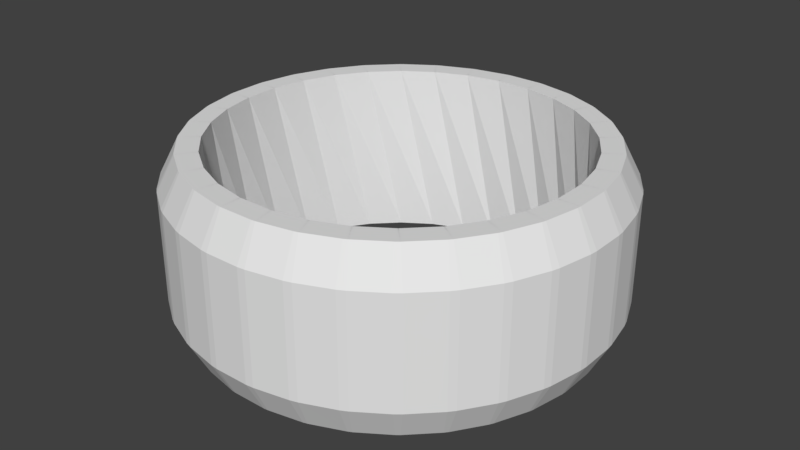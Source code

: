 # Source: Tire.blend  (saved by Blender 2.79.0; exported with 4.5.12 LTS)
import bpy
from mathutils import Matrix  # noqa: F401  (used for matrix-valued properties, if any)

bpy.ops.wm.read_factory_settings(use_empty=True)
scene = bpy.context.scene
scene.name = 'Scene'

# ---- collections
col_collection_1 = bpy.data.collections.new('Collection 1'); scene.collection.children.link(col_collection_1)

# ---- world
world_world = bpy.data.worlds.new('World'); scene.world = world_world
world_world.color = (0.05088, 0.05088, 0.05088)
world_world.use_sun_shadow = False
world_world.sun_shadow_jitter_overblur = 0.0
world_world.cycles.sampling_method = 'MANUAL'

# ---- meshes
me_cylinder_001 = bpy.data.meshes.new('Cylinder.001')
me_cylinder_001.from_pydata([(0.08046, 0.9112, -0.2114), (-0.08046, 0.9112, -0.2114), (-0.08007, 0.9921, -0.1309), (0.08007, 0.9921, -0.1309), (0.08046, 0.9112, 0.2114), (0.08007, 0.9921, 0.1309), (-0.08007, 0.9921, 0.1309), (-0.08046, 0.9112, 0.2114), (0.09886, 0.9094, -0.2114), (0.115, 0.9887, -0.1309), (0.2721, 0.9574, -0.1309), (0.2567, 0.878, -0.2114), (0.09886, 0.9094, 0.2114), (0.2567, 0.878, 0.2114), (0.2721, 0.9574, 0.1309), (0.115, 0.9887, 0.1309), (0.2744, 0.8727, -0.2114), (0.3057, 0.9472, -0.1309), (0.4536, 0.886, -0.1309), (0.423, 0.8111, -0.2114), (0.2744, 0.8727, 0.2114), (0.423, 0.8111, 0.2114), (0.4536, 0.886, 0.1309), (0.3057, 0.9472, 0.1309), (0.4394, 0.8024, -0.2114), (0.4846, 0.8694, -0.1309), (0.6178, 0.7804, -0.1309), (0.5731, 0.713, -0.2114), (0.4394, 0.8024, 0.2114), (0.5731, 0.713, 0.2114), (0.6178, 0.7804, 0.1309), (0.4846, 0.8694, 0.1309), (0.5874, 0.7012, -0.2114), (0.6449, 0.7581, -0.1309), (0.7581, 0.6449, -0.1309), (0.7012, 0.5874, -0.2114), (0.5874, 0.7012, 0.2114), (0.7012, 0.5874, 0.2114), (0.7581, 0.6449, 0.1309), (0.6449, 0.7581, 0.1309), (0.713, 0.5731, -0.2114), (0.7804, 0.6178, -0.1309), (0.8694, 0.4846, -0.1309), (0.8024, 0.4394, -0.2114), (0.713, 0.5731, 0.2114), (0.8024, 0.4394, 0.2114), (0.8694, 0.4846, 0.1309), (0.7804, 0.6178, 0.1309), (0.8111, 0.423, -0.2114), (0.886, 0.4536, -0.1309), (0.9472, 0.3057, -0.1309), (0.8727, 0.2744, -0.2114), (0.8111, 0.423, 0.2114), (0.8727, 0.2744, 0.2114), (0.9472, 0.3057, 0.1309), (0.886, 0.4536, 0.1309), (0.878, 0.2567, -0.2114), (0.9574, 0.2721, -0.1309), (0.9887, 0.115, -0.1309), (0.9094, 0.09886, -0.2114), (0.878, 0.2567, 0.2114), (0.9094, 0.09886, 0.2114), (0.9887, 0.115, 0.1309), (0.9574, 0.2721, 0.1309), (0.9112, 0.08046, -0.2114), (0.9921, 0.08007, -0.1309), (0.9921, -0.08007, -0.1309), (0.9112, -0.08046, -0.2114), (0.9112, 0.08046, 0.2114), (0.9112, -0.08046, 0.2114), (0.9921, -0.08007, 0.1309), (0.9921, 0.08007, 0.1309), (0.9094, -0.09886, -0.2114), (0.9887, -0.115, -0.1309), (0.9574, -0.2721, -0.1309), (0.878, -0.2567, -0.2114), (0.9094, -0.09886, 0.2114), (0.878, -0.2567, 0.2114), (0.9574, -0.2721, 0.1309), (0.9887, -0.115, 0.1309), (0.8727, -0.2744, -0.2114), (0.9472, -0.3057, -0.1309), (0.886, -0.4536, -0.1309), (0.8111, -0.423, -0.2114), (0.8727, -0.2744, 0.2114), (0.8111, -0.423, 0.2114), (0.886, -0.4536, 0.1309), (0.9472, -0.3057, 0.1309), (0.8024, -0.4394, -0.2114), (0.8694, -0.4846, -0.1309), (0.7804, -0.6178, -0.1309), (0.713, -0.5731, -0.2114), (0.8024, -0.4394, 0.2114), (0.713, -0.5731, 0.2114), (0.7804, -0.6178, 0.1309), (0.8694, -0.4846, 0.1309), (0.7012, -0.5874, -0.2114), (0.7581, -0.6449, -0.1309), (0.6449, -0.7581, -0.1309), (0.5874, -0.7012, -0.2114), (0.7012, -0.5874, 0.2114), (0.5874, -0.7012, 0.2114), (0.6449, -0.7581, 0.1309), (0.7581, -0.6449, 0.1309), (0.5731, -0.713, -0.2114), (0.6178, -0.7804, -0.1309), (0.4846, -0.8694, -0.1309), (0.4394, -0.8024, -0.2114), (0.5731, -0.713, 0.2114), (0.4394, -0.8024, 0.2114), (0.4846, -0.8694, 0.1309), (0.6178, -0.7804, 0.1309), (0.423, -0.8111, -0.2114), (0.4536, -0.886, -0.1309), (0.3057, -0.9472, -0.1309), (0.2744, -0.8727, -0.2114), (0.423, -0.8111, 0.2114), (0.2744, -0.8727, 0.2114), (0.3057, -0.9472, 0.1309), (0.4536, -0.886, 0.1309), (0.2567, -0.878, -0.2114), (0.2721, -0.9574, -0.1309), (0.115, -0.9887, -0.1309), (0.09886, -0.9094, -0.2114), (0.2567, -0.878, 0.2114), (0.09886, -0.9094, 0.2114), (0.115, -0.9887, 0.1309), (0.2721, -0.9574, 0.1309), (0.08046, -0.9112, -0.2114), (0.08007, -0.9921, -0.1309), (-0.08007, -0.9921, -0.1309), (-0.08046, -0.9112, -0.2114), (0.08046, -0.9112, 0.2114), (-0.08046, -0.9112, 0.2114), (-0.08007, -0.9921, 0.1309), (0.08007, -0.9921, 0.1309), (-0.09886, -0.9094, -0.2114), (-0.115, -0.9887, -0.1309), (-0.2721, -0.9574, -0.1309), (-0.2567, -0.878, -0.2114), (-0.09886, -0.9094, 0.2114), (-0.2567, -0.878, 0.2114), (-0.2721, -0.9574, 0.1309), (-0.115, -0.9887, 0.1309), (-0.2744, -0.8727, -0.2114), (-0.3057, -0.9472, -0.1309), (-0.4536, -0.886, -0.1309), (-0.423, -0.8111, -0.2114), (-0.2744, -0.8727, 0.2114), (-0.423, -0.8111, 0.2114), (-0.4536, -0.886, 0.1309), (-0.3057, -0.9472, 0.1309), (-0.4394, -0.8024, -0.2114), (-0.4846, -0.8694, -0.1309), (-0.6178, -0.7804, -0.1309), (-0.5731, -0.713, -0.2114), (-0.4394, -0.8024, 0.2114), (-0.5731, -0.713, 0.2114), (-0.6178, -0.7804, 0.1309), (-0.4846, -0.8694, 0.1309), (-0.5874, -0.7012, -0.2114), (-0.6449, -0.7581, -0.1309), (-0.7581, -0.6449, -0.1309), (-0.7012, -0.5874, -0.2114), (-0.5874, -0.7012, 0.2114), (-0.7012, -0.5874, 0.2114), (-0.7581, -0.6449, 0.1309), (-0.6449, -0.7581, 0.1309), (-0.713, -0.5731, -0.2114), (-0.7804, -0.6178, -0.1309), (-0.8694, -0.4846, -0.1309), (-0.8024, -0.4394, -0.2114), (-0.713, -0.5731, 0.2114), (-0.8024, -0.4394, 0.2114), (-0.8694, -0.4846, 0.1309), (-0.7804, -0.6178, 0.1309), (-0.8111, -0.423, -0.2114), (-0.886, -0.4536, -0.1309), (-0.9472, -0.3057, -0.1309), (-0.8727, -0.2744, -0.2114), (-0.8111, -0.423, 0.2114), (-0.8727, -0.2744, 0.2114), (-0.9472, -0.3057, 0.1309), (-0.886, -0.4536, 0.1309), (-0.878, -0.2567, -0.2114), (-0.9574, -0.2721, -0.1309), (-0.9887, -0.115, -0.1309), (-0.9094, -0.09886, -0.2114), (-0.878, -0.2567, 0.2114), (-0.9094, -0.09886, 0.2114), (-0.9887, -0.115, 0.1309), (-0.9574, -0.2721, 0.1309), (-0.9112, -0.08045, -0.2114), (-0.9921, -0.08007, -0.1309), (-0.9921, 0.08007, -0.1309), (-0.9112, 0.08046, -0.2114), (-0.9112, -0.08045, 0.2114), (-0.9112, 0.08046, 0.2114), (-0.9921, 0.08007, 0.1309), (-0.9921, -0.08007, 0.1309), (-0.9094, 0.09886, -0.2114), (-0.9887, 0.115, -0.1309), (-0.9574, 0.2721, -0.1309), (-0.878, 0.2567, -0.2114), (-0.9094, 0.09886, 0.2114), (-0.878, 0.2567, 0.2114), (-0.9574, 0.2721, 0.1309), (-0.9887, 0.115, 0.1309), (-0.8727, 0.2744, -0.2114), (-0.9472, 0.3057, -0.1309), (-0.886, 0.4536, -0.1309), (-0.8111, 0.423, -0.2114), (-0.8727, 0.2744, 0.2114), (-0.8111, 0.423, 0.2114), (-0.886, 0.4536, 0.1309), (-0.9472, 0.3057, 0.1309), (-0.8024, 0.4394, -0.2114), (-0.8694, 0.4846, -0.1309), (-0.7804, 0.6178, -0.1309), (-0.713, 0.5732, -0.2114), (-0.8024, 0.4394, 0.2114), (-0.713, 0.5732, 0.2114), (-0.7804, 0.6178, 0.1309), (-0.8694, 0.4846, 0.1309), (-0.7012, 0.5874, -0.2114), (-0.7581, 0.6449, -0.1309), (-0.6449, 0.7581, -0.1309), (-0.5874, 0.7012, -0.2114), (-0.7012, 0.5874, 0.2114), (-0.5874, 0.7012, 0.2114), (-0.6449, 0.7581, 0.1309), (-0.7581, 0.6449, 0.1309), (-0.5731, 0.713, -0.2114), (-0.6178, 0.7804, -0.1309), (-0.4846, 0.8694, -0.1309), (-0.4394, 0.8024, -0.2114), (-0.5731, 0.713, 0.2114), (-0.4394, 0.8024, 0.2114), (-0.4846, 0.8694, 0.1309), (-0.6178, 0.7804, 0.1309), (-0.423, 0.8111, -0.2114), (-0.4536, 0.886, -0.1309), (-0.3057, 0.9472, -0.1309), (-0.2744, 0.8727, -0.2114), (-0.423, 0.8111, 0.2114), (-0.2744, 0.8727, 0.2114), (-0.3057, 0.9472, 0.1309), (-0.4536, 0.886, 0.1309), (-0.2567, 0.878, -0.2114), (-0.2721, 0.9574, -0.1309), (-0.115, 0.9887, -0.1309), (-0.09886, 0.9094, -0.2114), (-0.2567, 0.878, 0.2114), (-0.09886, 0.9094, 0.2114), (-0.115, 0.9887, 0.1309), (-0.2721, 0.9574, 0.1309), (0.2375, 0.7816, 0.2114), (0.07968, 0.813, 0.2114), (0.08046, 0.8129, 0.2114), (-0.08046, 0.8129, 0.2114), (0.3854, 0.7202, 0.2114), (0.2368, 0.7818, 0.2114), (0.5185, 0.6312, 0.2114), (0.3847, 0.7206, 0.2114), (0.6317, 0.5179, 0.2114), (0.5179, 0.6317, 0.2114), (0.7206, 0.3847, 0.2114), (0.6312, 0.5185, 0.2114), (0.7818, 0.2368, 0.2114), (0.7202, 0.3854, 0.2114), (0.813, 0.07968, 0.2114), (0.7816, 0.2375, 0.2114), (0.8129, -0.08046, 0.2114), (0.8129, 0.08046, 0.2114), (0.7816, -0.2375, 0.2114), (0.813, -0.07968, 0.2114), (0.7202, -0.3854, 0.2114), (0.7818, -0.2368, 0.2114), (0.6312, -0.5185, 0.2114), (0.7206, -0.3847, 0.2114), (0.5179, -0.6317, 0.2114), (0.6317, -0.5179, 0.2114), (0.3847, -0.7206, 0.2114), (0.5185, -0.6312, 0.2114), (0.2368, -0.7818, 0.2114), (0.3854, -0.7202, 0.2114), (0.07968, -0.813, 0.2114), (0.2375, -0.7816, 0.2114), (-0.08046, -0.8129, 0.2114), (0.08046, -0.8129, 0.2114), (-0.2375, -0.7816, 0.2114), (-0.07968, -0.813, 0.2114), (-0.3854, -0.7202, 0.2114), (-0.2368, -0.7818, 0.2114), (-0.5185, -0.6312, 0.2114), (-0.3847, -0.7206, 0.2114), (-0.6317, -0.5179, 0.2114), (-0.5179, -0.6317, 0.2114), (-0.7206, -0.3847, 0.2114), (-0.6312, -0.5185, 0.2114), (-0.7818, -0.2368, 0.2114), (-0.7202, -0.3854, 0.2114), (-0.813, -0.07968, 0.2114), (-0.7816, -0.2375, 0.2114), (-0.8129, 0.08046, 0.2114), (-0.8129, -0.08045, 0.2114), (-0.7816, 0.2375, 0.2114), (-0.813, 0.07968, 0.2114), (-0.7202, 0.3854, 0.2114), (-0.7818, 0.2368, 0.2114), (-0.6312, 0.5185, 0.2114), (-0.7206, 0.3847, 0.2114), (-0.5179, 0.6317, 0.2114), (-0.6317, 0.5179, 0.2114), (-0.3847, 0.7206, 0.2114), (-0.5185, 0.6312, 0.2114), (-0.2368, 0.7818, 0.2114), (-0.3854, 0.7202, 0.2114), (-0.07968, 0.813, 0.2114), (-0.2375, 0.7816, 0.2114), (-0.08046, 0.8165, -0.2114), (0.08046, 0.8165, -0.2114), (0.08039, 0.8165, -0.2114), (0.2382, 0.7851, -0.2114), (0.2381, 0.7852, -0.2114), (0.3868, 0.7236, -0.2114), (0.3867, 0.7236, -0.2114), (0.5205, 0.6342, -0.2114), (0.5205, 0.6343, -0.2114), (0.6343, 0.5205, -0.2114), (0.6342, 0.5205, -0.2114), (0.7236, 0.3867, -0.2114), (0.7236, 0.3868, -0.2114), (0.7852, 0.2381, -0.2114), (0.7851, 0.2382, -0.2114), (0.8165, 0.08039, -0.2114), (0.8165, 0.08046, -0.2114), (0.8165, -0.08046, -0.2114), (0.8165, -0.08039, -0.2114), (0.7851, -0.2382, -0.2114), (0.7852, -0.2381, -0.2114), (0.7236, -0.3868, -0.2114), (0.7236, -0.3867, -0.2114), (0.6342, -0.5205, -0.2114), (0.6343, -0.5205, -0.2114), (0.5205, -0.6343, -0.2114), (0.5205, -0.6342, -0.2114), (0.3867, -0.7236, -0.2114), (0.3868, -0.7236, -0.2114), (0.2381, -0.7852, -0.2114), (0.2382, -0.7851, -0.2114), (0.08039, -0.8165, -0.2114), (0.08046, -0.8165, -0.2114), (-0.08046, -0.8165, -0.2114), (-0.08039, -0.8165, -0.2114), (-0.2382, -0.7851, -0.2114), (-0.2381, -0.7852, -0.2114), (-0.3868, -0.7236, -0.2114), (-0.3867, -0.7236, -0.2114), (-0.5205, -0.6342, -0.2114), (-0.5205, -0.6343, -0.2114), (-0.6343, -0.5205, -0.2114), (-0.6342, -0.5205, -0.2114), (-0.7236, -0.3867, -0.2114), (-0.7236, -0.3868, -0.2114), (-0.7852, -0.2381, -0.2114), (-0.7851, -0.2382, -0.2114), (-0.8165, -0.08039, -0.2114), (-0.8165, -0.08045, -0.2114), (-0.8165, 0.08046, -0.2114), (-0.8165, 0.08039, -0.2114), (-0.7851, 0.2382, -0.2114), (-0.7852, 0.2381, -0.2114), (-0.7236, 0.3868, -0.2114), (-0.7236, 0.3867, -0.2114), (-0.6342, 0.5205, -0.2114), (-0.6343, 0.5205, -0.2114), (-0.5205, 0.6343, -0.2114), (-0.5205, 0.6342, -0.2114), (-0.3867, 0.7236, -0.2114), (-0.3868, 0.7236, -0.2114), (-0.2381, 0.7852, -0.2114), (-0.2382, 0.7851, -0.2114), (-0.08039, 0.8165, -0.2114)], [], [(250, 254, 6, 2), (11, 16, 324, 323), (19, 24, 326, 325), (27, 32, 328, 327), (35, 40, 330, 329), (43, 48, 332, 331), (51, 56, 334, 333), (59, 64, 336, 335), (67, 72, 338, 337), (75, 80, 340, 339), (83, 88, 342, 341), (91, 96, 344, 343), (99, 104, 346, 345), (107, 112, 348, 347), (115, 120, 350, 349), (123, 128, 352, 351), (131, 136, 354, 353), (139, 144, 356, 355), (147, 152, 358, 357), (155, 160, 360, 359), (163, 168, 362, 361), (171, 176, 364, 363), (179, 184, 366, 365), (187, 192, 368, 367), (195, 200, 370, 369), (203, 208, 372, 371), (211, 216, 374, 373), (219, 224, 376, 375), (227, 232, 378, 377), (235, 240, 380, 379), (26, 30, 39, 33), (243, 248, 382, 381), (251, 1, 320, 383), (100, 93, 278, 281), (98, 102, 111, 105), (170, 174, 183, 177), (242, 246, 255, 249), (66, 70, 79, 73), (138, 142, 151, 145), (210, 214, 223, 217), (34, 38, 47, 41), (106, 110, 119, 113), (178, 182, 191, 185), (74, 78, 87, 81), (146, 150, 159, 153), (218, 222, 231, 225), (42, 46, 55, 49), (114, 118, 127, 121), (186, 190, 199, 193), (7, 253, 318, 259), (10, 14, 23, 17), (82, 86, 95, 89), (154, 158, 167, 161), (226, 230, 239, 233), (50, 54, 63, 57), (122, 126, 135, 129), (194, 198, 207, 201), (18, 22, 31, 25), (90, 94, 103, 97), (162, 166, 175, 169), (234, 238, 247, 241), (58, 62, 71, 65), (130, 134, 143, 137), (202, 206, 215, 209), (172, 165, 296, 299), (244, 237, 314, 317), (68, 61, 270, 273), (140, 133, 288, 291), (212, 205, 306, 309), (36, 29, 262, 265), (108, 101, 280, 283), (180, 173, 298, 301), (252, 245, 316, 319), (76, 69, 272, 275), (148, 141, 290, 293), (220, 213, 308, 311), (44, 37, 264, 267), (116, 109, 282, 285), (188, 181, 300, 303), (3, 5, 15, 9), (12, 4, 258, 257), (84, 77, 274, 277), (156, 149, 292, 295), (228, 221, 310, 313), (52, 45, 266, 269), (124, 117, 284, 287), (196, 189, 302, 305), (20, 13, 256, 261), (92, 85, 276, 279), (164, 157, 294, 297), (236, 229, 312, 315), (60, 53, 268, 271), (132, 125, 286, 289), (204, 197, 304, 307), (28, 21, 260, 263), (0, 1, 2, 3), (4, 5, 6, 7), (8, 9, 10, 11), (12, 13, 14, 15), (16, 17, 18, 19), (20, 21, 22, 23), (24, 25, 26, 27), (28, 29, 30, 31), (32, 33, 34, 35), (36, 37, 38, 39), (40, 41, 42, 43), (44, 45, 46, 47), (48, 49, 50, 51), (52, 53, 54, 55), (56, 57, 58, 59), (60, 61, 62, 63), (64, 65, 66, 67), (68, 69, 70, 71), (72, 73, 74, 75), (76, 77, 78, 79), (80, 81, 82, 83), (84, 85, 86, 87), (88, 89, 90, 91), (92, 93, 94, 95), (96, 97, 98, 99), (100, 101, 102, 103), (104, 105, 106, 107), (108, 109, 110, 111), (112, 113, 114, 115), (116, 117, 118, 119), (120, 121, 122, 123), (124, 125, 126, 127), (128, 129, 130, 131), (132, 133, 134, 135), (136, 137, 138, 139), (140, 141, 142, 143), (144, 145, 146, 147), (148, 149, 150, 151), (152, 153, 154, 155), (156, 157, 158, 159), (160, 161, 162, 163), (164, 165, 166, 167), (168, 169, 170, 171), (172, 173, 174, 175), (176, 177, 178, 179), (180, 181, 182, 183), (184, 185, 186, 187), (188, 189, 190, 191), (192, 193, 194, 195), (196, 197, 198, 199), (200, 201, 202, 203), (204, 205, 206, 207), (208, 209, 210, 211), (212, 213, 214, 215), (216, 217, 218, 219), (220, 221, 222, 223), (224, 225, 226, 227), (228, 229, 230, 231), (232, 233, 234, 235), (236, 237, 238, 239), (240, 241, 242, 243), (244, 245, 246, 247), (248, 249, 250, 251), (252, 253, 254, 255), (3, 9, 8, 0), (15, 5, 4, 12), (2, 6, 5, 3), (14, 10, 9, 15), (10, 17, 16, 11), (23, 14, 13, 20), (22, 18, 17, 23), (18, 25, 24, 19), (31, 22, 21, 28), (30, 26, 25, 31), (26, 33, 32, 27), (39, 30, 29, 36), (38, 34, 33, 39), (34, 41, 40, 35), (47, 38, 37, 44), (46, 42, 41, 47), (42, 49, 48, 43), (55, 46, 45, 52), (54, 50, 49, 55), (50, 57, 56, 51), (63, 54, 53, 60), (62, 58, 57, 63), (58, 65, 64, 59), (71, 62, 61, 68), (70, 66, 65, 71), (66, 73, 72, 67), (79, 70, 69, 76), (78, 74, 73, 79), (74, 81, 80, 75), (87, 78, 77, 84), (86, 82, 81, 87), (82, 89, 88, 83), (95, 86, 85, 92), (94, 90, 89, 95), (90, 97, 96, 91), (103, 94, 93, 100), (102, 98, 97, 103), (98, 105, 104, 99), (111, 102, 101, 108), (110, 106, 105, 111), (106, 113, 112, 107), (119, 110, 109, 116), (118, 114, 113, 119), (114, 121, 120, 115), (127, 118, 117, 124), (126, 122, 121, 127), (122, 129, 128, 123), (135, 126, 125, 132), (134, 130, 129, 135), (130, 137, 136, 131), (143, 134, 133, 140), (142, 138, 137, 143), (138, 145, 144, 139), (151, 142, 141, 148), (150, 146, 145, 151), (146, 153, 152, 147), (159, 150, 149, 156), (158, 154, 153, 159), (154, 161, 160, 155), (167, 158, 157, 164), (166, 162, 161, 167), (162, 169, 168, 163), (175, 166, 165, 172), (174, 170, 169, 175), (170, 177, 176, 171), (183, 174, 173, 180), (182, 178, 177, 183), (178, 185, 184, 179), (191, 182, 181, 188), (190, 186, 185, 191), (186, 193, 192, 187), (199, 190, 189, 196), (198, 194, 193, 199), (194, 201, 200, 195), (207, 198, 197, 204), (206, 202, 201, 207), (202, 209, 208, 203), (215, 206, 205, 212), (214, 210, 209, 215), (210, 217, 216, 211), (223, 214, 213, 220), (222, 218, 217, 223), (218, 225, 224, 219), (231, 222, 221, 228), (230, 226, 225, 231), (226, 233, 232, 227), (239, 230, 229, 236), (238, 234, 233, 239), (234, 241, 240, 235), (247, 238, 237, 244), (246, 242, 241, 247), (242, 249, 248, 243), (255, 246, 245, 252), (254, 250, 249, 255), (250, 2, 1, 251), (6, 254, 253, 7), (20, 261, 260, 21), (262, 29, 28, 263), (92, 279, 278, 93), (280, 101, 100, 281), (164, 297, 296, 165), (298, 173, 172, 299), (236, 315, 314, 237), (316, 245, 244, 317), (60, 271, 270, 61), (272, 69, 68, 273), (132, 289, 288, 133), (290, 141, 140, 291), (204, 307, 306, 205), (308, 213, 212, 309), (264, 37, 36, 265), (282, 109, 108, 283), (300, 181, 180, 301), (318, 253, 252, 319), (274, 77, 76, 275), (292, 149, 148, 293), (310, 221, 220, 311), (266, 45, 44, 267), (284, 117, 116, 285), (302, 189, 188, 303), (7, 259, 258, 4), (256, 13, 12, 257), (276, 85, 84, 277), (294, 157, 156, 295), (312, 229, 228, 313), (268, 53, 52, 269), (286, 125, 124, 287), (304, 197, 196, 305), (99, 345, 344, 96), (342, 88, 91, 343), (171, 363, 362, 168), (360, 160, 163, 361), (243, 381, 380, 240), (378, 232, 235, 379), (67, 337, 336, 64), (334, 56, 59, 335), (139, 355, 354, 136), (352, 128, 131, 353), (211, 373, 372, 208), (370, 200, 203, 371), (35, 329, 328, 32), (326, 24, 27, 327), (107, 347, 346, 104), (179, 365, 364, 176), (251, 383, 382, 248), (75, 339, 338, 72), (147, 357, 356, 144), (219, 375, 374, 216), (43, 331, 330, 40), (115, 349, 348, 112), (187, 367, 366, 184), (11, 323, 322, 8), (320, 1, 0, 321), (83, 341, 340, 80), (155, 359, 358, 152), (227, 377, 376, 224), (51, 333, 332, 48), (123, 351, 350, 120), (195, 369, 368, 192), (19, 325, 324, 16), (0, 8, 322, 321), (295, 360, 361, 294), (297, 362, 363, 296), (299, 364, 365, 298), (301, 366, 367, 300), (303, 368, 369, 302), (305, 370, 371, 304), (307, 372, 373, 306), (309, 374, 375, 308), (311, 376, 377, 310), (313, 378, 379, 312), (315, 380, 381, 314), (317, 382, 383, 316), (319, 320, 321, 318), (259, 322, 323, 258), (257, 324, 325, 256), (261, 326, 327, 260), (263, 328, 329, 262), (265, 330, 331, 264), (267, 332, 333, 266), (269, 334, 335, 268), (271, 336, 337, 270), (273, 338, 339, 272), (275, 340, 341, 274), (277, 342, 343, 276), (279, 344, 345, 278), (281, 346, 347, 280), (283, 348, 349, 282), (285, 350, 351, 284), (287, 352, 353, 286), (289, 354, 355, 288), (291, 356, 357, 290), (293, 358, 359, 292)])
me_cylinder_001.use_remesh_preserve_volume = False
me_cylinder_001.use_remesh_preserve_attributes = False
me_cylinder_001.use_mirror_vertex_groups = False
me_cylinder_001.update()

# ---- objects
ob_tire = bpy.data.objects.new('Tire', me_cylinder_001)

# ---- transforms, parenting, visibility, modifiers, constraints
ob_tire.location = (0.0, 0.0, 0.0)
ob_tire.scale = (1.0, 1.0, 1.918)
ob_tire.lineart.crease_threshold = 0.0

# ---- collection membership
col_collection_1.objects.link(ob_tire)

# ---- scene / render settings (as saved in the file)
scene.frame_start = 1; scene.frame_end = 250; scene.frame_set(1)
scene.render.engine = 'BLENDER_EEVEE_NEXT'
scene.render.resolution_percentage = 50
scene.render.dither_intensity = 0.0
scene.cycles.use_denoising = False
scene.cycles.samples = 128
scene.cycles.sampling_pattern = 'TABULATED_SOBOL'
scene.cycles.use_adaptive_sampling = False
scene.cycles.use_light_tree = False
scene.cycles.blur_glossy = 0.0
scene.cycles.sample_clamp_indirect = 0.0
scene.view_settings.view_transform = 'Standard'
bpy.context.view_layer.update()

# ---- added for rendering (the .blend has no active camera and no usable light): camera, sun
cam_auto = bpy.data.cameras.new('AutoCamera')
cam_auto.lens = 50.0
cam_auto.sensor_width = 36.0
cam_auto.clip_end = 1000.0
ob_auto_camera = bpy.data.objects.new('AutoCamera', cam_auto)
scene.collection.objects.link(ob_auto_camera)
ob_auto_camera.location = (2.7025, -3.243, 2.162)
ob_auto_camera.rotation_euler = (1.09748, -7.21219e-08, 0.694738)
scene.camera = ob_auto_camera
light_auto_sun = bpy.data.lights.new('AutoSun', 'SUN')
light_auto_sun.energy = 3.0
light_auto_sun.angle = 0.0523599
ob_auto_sun = bpy.data.objects.new('AutoSun', light_auto_sun)
scene.collection.objects.link(ob_auto_sun)
ob_auto_sun.rotation_euler = (0.872665, 0.174533, 0.523599)
bpy.context.view_layer.update()
